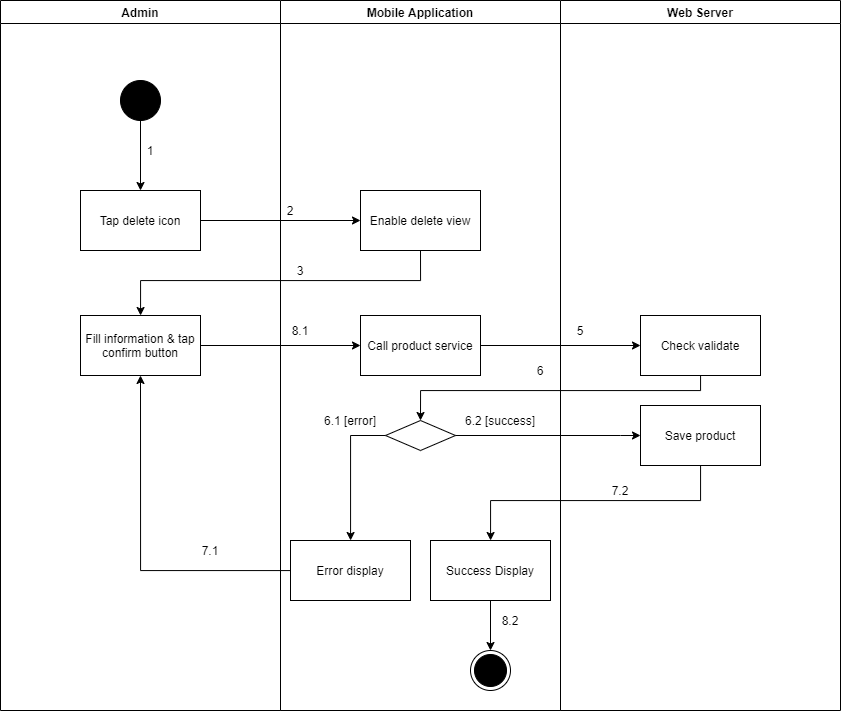

The diagram above was exported from draw.io. Its source (the exported page's mxGraphModel, read from the mxfile embedded in the PNG):
<mxGraphModel dx="1157" dy="-2597" grid="1" gridSize="10" guides="1" tooltips="1" connect="1" arrows="1" fold="1" page="1" pageScale="1" pageWidth="1169" pageHeight="1654" math="0" shadow="0">
  <root>
    <mxCell id="t1G2g5-Iut1CLeQS8SMC-0" />
    <mxCell id="t1G2g5-Iut1CLeQS8SMC-1" parent="t1G2g5-Iut1CLeQS8SMC-0" />
    <mxCell id="GSyL7CDSYW5CjruGZOYY-0" value="Admin" style="swimlane;" vertex="1" parent="t1G2g5-Iut1CLeQS8SMC-1">
      <mxGeometry x="120" y="4510" width="280" height="710" as="geometry" />
    </mxCell>
    <mxCell id="GSyL7CDSYW5CjruGZOYY-1" value="" style="verticalLabelPosition=bottom;verticalAlign=top;html=1;shape=mxgraph.flowchart.on-page_reference;fillColor=#000000;" vertex="1" parent="GSyL7CDSYW5CjruGZOYY-0">
      <mxGeometry x="120" y="80" width="40" height="40" as="geometry" />
    </mxCell>
    <mxCell id="GSyL7CDSYW5CjruGZOYY-2" value="1" style="text;html=1;strokeColor=none;fillColor=none;align=center;verticalAlign=middle;whiteSpace=wrap;rounded=0;" vertex="1" parent="GSyL7CDSYW5CjruGZOYY-0">
      <mxGeometry x="140" y="140" width="20" height="20" as="geometry" />
    </mxCell>
    <mxCell id="GSyL7CDSYW5CjruGZOYY-3" value="Fill information &amp;amp; tap confirm button" style="whiteSpace=wrap;html=1;fillColor=#FFFFFF;" vertex="1" parent="GSyL7CDSYW5CjruGZOYY-0">
      <mxGeometry x="80" y="315" width="120" height="60" as="geometry" />
    </mxCell>
    <mxCell id="GSyL7CDSYW5CjruGZOYY-4" value="7.1" style="text;html=1;strokeColor=none;fillColor=none;align=center;verticalAlign=middle;whiteSpace=wrap;rounded=0;" vertex="1" parent="GSyL7CDSYW5CjruGZOYY-0">
      <mxGeometry x="200" y="540" width="20" height="20" as="geometry" />
    </mxCell>
    <mxCell id="GSyL7CDSYW5CjruGZOYY-5" value="Mobile Application" style="swimlane;" vertex="1" parent="t1G2g5-Iut1CLeQS8SMC-1">
      <mxGeometry x="400" y="4510" width="280" height="710" as="geometry" />
    </mxCell>
    <mxCell id="GSyL7CDSYW5CjruGZOYY-6" value="" style="ellipse;html=1;shape=endState;fillColor=#000000;strokeColor=#000000;align=center;" vertex="1" parent="GSyL7CDSYW5CjruGZOYY-5">
      <mxGeometry x="190" y="650" width="40" height="40" as="geometry" />
    </mxCell>
    <mxCell id="GSyL7CDSYW5CjruGZOYY-7" value="Enable delete view" style="whiteSpace=wrap;html=1;verticalAlign=middle;fillColor=#FFFFFF;align=center;" vertex="1" parent="GSyL7CDSYW5CjruGZOYY-5">
      <mxGeometry x="80" y="190" width="120" height="60" as="geometry" />
    </mxCell>
    <mxCell id="GSyL7CDSYW5CjruGZOYY-8" value="" style="rhombus;whiteSpace=wrap;html=1;fillColor=#FFFFFF;" vertex="1" parent="GSyL7CDSYW5CjruGZOYY-5">
      <mxGeometry x="105" y="420" width="70" height="30" as="geometry" />
    </mxCell>
    <mxCell id="GSyL7CDSYW5CjruGZOYY-9" value="Error display" style="whiteSpace=wrap;html=1;fillColor=#FFFFFF;" vertex="1" parent="GSyL7CDSYW5CjruGZOYY-5">
      <mxGeometry x="10" y="540" width="120" height="60" as="geometry" />
    </mxCell>
    <mxCell id="GSyL7CDSYW5CjruGZOYY-10" value="" style="edgeStyle=orthogonalEdgeStyle;rounded=0;orthogonalLoop=1;jettySize=auto;html=1;" edge="1" parent="GSyL7CDSYW5CjruGZOYY-5" source="GSyL7CDSYW5CjruGZOYY-8" target="GSyL7CDSYW5CjruGZOYY-9">
      <mxGeometry relative="1" as="geometry">
        <Array as="points">
          <mxPoint x="70" y="435" />
        </Array>
      </mxGeometry>
    </mxCell>
    <mxCell id="GSyL7CDSYW5CjruGZOYY-11" value="2" style="text;html=1;strokeColor=none;fillColor=none;align=center;verticalAlign=middle;whiteSpace=wrap;rounded=0;" vertex="1" parent="GSyL7CDSYW5CjruGZOYY-5">
      <mxGeometry y="200" width="20" height="20" as="geometry" />
    </mxCell>
    <mxCell id="GSyL7CDSYW5CjruGZOYY-12" value="3" style="text;html=1;strokeColor=none;fillColor=none;align=center;verticalAlign=middle;whiteSpace=wrap;rounded=0;" vertex="1" parent="GSyL7CDSYW5CjruGZOYY-5">
      <mxGeometry x="10" y="260" width="20" height="20" as="geometry" />
    </mxCell>
    <mxCell id="GSyL7CDSYW5CjruGZOYY-13" value="6.1 [error]" style="text;html=1;strokeColor=none;fillColor=none;align=center;verticalAlign=middle;whiteSpace=wrap;rounded=0;" vertex="1" parent="GSyL7CDSYW5CjruGZOYY-5">
      <mxGeometry x="30" y="410" width="80" height="20" as="geometry" />
    </mxCell>
    <mxCell id="GSyL7CDSYW5CjruGZOYY-14" value="6.2 [success]" style="text;html=1;strokeColor=none;fillColor=none;align=center;verticalAlign=middle;whiteSpace=wrap;rounded=0;" vertex="1" parent="GSyL7CDSYW5CjruGZOYY-5">
      <mxGeometry x="180" y="410" width="80" height="20" as="geometry" />
    </mxCell>
    <mxCell id="GSyL7CDSYW5CjruGZOYY-15" value="Call product service" style="whiteSpace=wrap;html=1;fillColor=#FFFFFF;" vertex="1" parent="GSyL7CDSYW5CjruGZOYY-5">
      <mxGeometry x="80" y="315" width="120" height="60" as="geometry" />
    </mxCell>
    <mxCell id="GSyL7CDSYW5CjruGZOYY-16" style="edgeStyle=orthogonalEdgeStyle;rounded=0;orthogonalLoop=1;jettySize=auto;html=1;entryX=0.5;entryY=0;entryDx=0;entryDy=0;" edge="1" parent="GSyL7CDSYW5CjruGZOYY-5" source="GSyL7CDSYW5CjruGZOYY-17" target="GSyL7CDSYW5CjruGZOYY-6">
      <mxGeometry relative="1" as="geometry" />
    </mxCell>
    <mxCell id="GSyL7CDSYW5CjruGZOYY-17" value="Success Display" style="whiteSpace=wrap;html=1;fillColor=#FFFFFF;" vertex="1" parent="GSyL7CDSYW5CjruGZOYY-5">
      <mxGeometry x="150" y="540" width="120" height="60" as="geometry" />
    </mxCell>
    <mxCell id="GSyL7CDSYW5CjruGZOYY-18" value="8.2" style="text;html=1;strokeColor=none;fillColor=none;align=center;verticalAlign=middle;whiteSpace=wrap;rounded=0;" vertex="1" parent="GSyL7CDSYW5CjruGZOYY-5">
      <mxGeometry x="220" y="610" width="20" height="20" as="geometry" />
    </mxCell>
    <mxCell id="GSyL7CDSYW5CjruGZOYY-19" value="Web Server" style="swimlane;" vertex="1" parent="t1G2g5-Iut1CLeQS8SMC-1">
      <mxGeometry x="680" y="4510" width="280" height="710" as="geometry" />
    </mxCell>
    <mxCell id="GSyL7CDSYW5CjruGZOYY-20" value="Check validate" style="whiteSpace=wrap;html=1;fillColor=#FFFFFF;" vertex="1" parent="GSyL7CDSYW5CjruGZOYY-19">
      <mxGeometry x="80" y="315" width="120" height="60" as="geometry" />
    </mxCell>
    <mxCell id="GSyL7CDSYW5CjruGZOYY-21" value="5" style="text;html=1;strokeColor=none;fillColor=none;align=center;verticalAlign=middle;whiteSpace=wrap;rounded=0;" vertex="1" parent="GSyL7CDSYW5CjruGZOYY-19">
      <mxGeometry x="10" y="320" width="20" height="20" as="geometry" />
    </mxCell>
    <mxCell id="GSyL7CDSYW5CjruGZOYY-22" value="Save product" style="whiteSpace=wrap;html=1;fillColor=#FFFFFF;" vertex="1" parent="GSyL7CDSYW5CjruGZOYY-19">
      <mxGeometry x="80" y="405" width="120" height="60" as="geometry" />
    </mxCell>
    <mxCell id="GSyL7CDSYW5CjruGZOYY-23" value="" style="edgeStyle=orthogonalEdgeStyle;rounded=0;orthogonalLoop=1;jettySize=auto;html=1;" edge="1" parent="t1G2g5-Iut1CLeQS8SMC-1" source="GSyL7CDSYW5CjruGZOYY-24" target="GSyL7CDSYW5CjruGZOYY-7">
      <mxGeometry relative="1" as="geometry" />
    </mxCell>
    <mxCell id="GSyL7CDSYW5CjruGZOYY-24" value="Tap delete icon" style="whiteSpace=wrap;html=1;verticalAlign=middle;fillColor=#FFFFFF;align=center;" vertex="1" parent="t1G2g5-Iut1CLeQS8SMC-1">
      <mxGeometry x="200" y="4700" width="120" height="60" as="geometry" />
    </mxCell>
    <mxCell id="GSyL7CDSYW5CjruGZOYY-25" value="" style="edgeStyle=orthogonalEdgeStyle;rounded=0;orthogonalLoop=1;jettySize=auto;html=1;" edge="1" parent="t1G2g5-Iut1CLeQS8SMC-1" source="GSyL7CDSYW5CjruGZOYY-1" target="GSyL7CDSYW5CjruGZOYY-24">
      <mxGeometry relative="1" as="geometry" />
    </mxCell>
    <mxCell id="GSyL7CDSYW5CjruGZOYY-26" style="edgeStyle=orthogonalEdgeStyle;rounded=0;orthogonalLoop=1;jettySize=auto;html=1;exitX=0.5;exitY=1;exitDx=0;exitDy=0;" edge="1" parent="t1G2g5-Iut1CLeQS8SMC-1" source="GSyL7CDSYW5CjruGZOYY-7" target="GSyL7CDSYW5CjruGZOYY-3">
      <mxGeometry relative="1" as="geometry">
        <Array as="points">
          <mxPoint x="540" y="4790" />
          <mxPoint x="260" y="4790" />
        </Array>
      </mxGeometry>
    </mxCell>
    <mxCell id="GSyL7CDSYW5CjruGZOYY-27" style="edgeStyle=orthogonalEdgeStyle;rounded=0;orthogonalLoop=1;jettySize=auto;html=1;entryX=0.5;entryY=1;entryDx=0;entryDy=0;" edge="1" parent="t1G2g5-Iut1CLeQS8SMC-1" source="GSyL7CDSYW5CjruGZOYY-9" target="GSyL7CDSYW5CjruGZOYY-3">
      <mxGeometry relative="1" as="geometry" />
    </mxCell>
    <mxCell id="GSyL7CDSYW5CjruGZOYY-28" value="" style="edgeStyle=orthogonalEdgeStyle;rounded=0;orthogonalLoop=1;jettySize=auto;html=1;" edge="1" parent="t1G2g5-Iut1CLeQS8SMC-1" source="GSyL7CDSYW5CjruGZOYY-3" target="GSyL7CDSYW5CjruGZOYY-15">
      <mxGeometry relative="1" as="geometry" />
    </mxCell>
    <mxCell id="GSyL7CDSYW5CjruGZOYY-29" value="" style="edgeStyle=orthogonalEdgeStyle;rounded=0;orthogonalLoop=1;jettySize=auto;html=1;" edge="1" parent="t1G2g5-Iut1CLeQS8SMC-1" source="GSyL7CDSYW5CjruGZOYY-15" target="GSyL7CDSYW5CjruGZOYY-20">
      <mxGeometry relative="1" as="geometry" />
    </mxCell>
    <mxCell id="GSyL7CDSYW5CjruGZOYY-30" style="edgeStyle=orthogonalEdgeStyle;rounded=0;orthogonalLoop=1;jettySize=auto;html=1;entryX=0.5;entryY=0;entryDx=0;entryDy=0;" edge="1" parent="t1G2g5-Iut1CLeQS8SMC-1" source="GSyL7CDSYW5CjruGZOYY-20" target="GSyL7CDSYW5CjruGZOYY-8">
      <mxGeometry relative="1" as="geometry">
        <Array as="points">
          <mxPoint x="820" y="4900" />
          <mxPoint x="540" y="4900" />
        </Array>
      </mxGeometry>
    </mxCell>
    <mxCell id="GSyL7CDSYW5CjruGZOYY-31" value="8.1" style="text;html=1;strokeColor=none;fillColor=none;align=center;verticalAlign=middle;whiteSpace=wrap;rounded=0;" vertex="1" parent="t1G2g5-Iut1CLeQS8SMC-1">
      <mxGeometry x="410" y="4830" width="20" height="20" as="geometry" />
    </mxCell>
    <mxCell id="GSyL7CDSYW5CjruGZOYY-32" value="6" style="text;html=1;strokeColor=none;fillColor=none;align=center;verticalAlign=middle;whiteSpace=wrap;rounded=0;" vertex="1" parent="t1G2g5-Iut1CLeQS8SMC-1">
      <mxGeometry x="650" y="4870" width="20" height="20" as="geometry" />
    </mxCell>
    <mxCell id="GSyL7CDSYW5CjruGZOYY-33" value="" style="edgeStyle=orthogonalEdgeStyle;rounded=0;orthogonalLoop=1;jettySize=auto;html=1;" edge="1" parent="t1G2g5-Iut1CLeQS8SMC-1" source="GSyL7CDSYW5CjruGZOYY-8" target="GSyL7CDSYW5CjruGZOYY-22">
      <mxGeometry relative="1" as="geometry">
        <Array as="points">
          <mxPoint x="740" y="4945" />
          <mxPoint x="740" y="4945" />
        </Array>
      </mxGeometry>
    </mxCell>
    <mxCell id="GSyL7CDSYW5CjruGZOYY-34" value="" style="edgeStyle=orthogonalEdgeStyle;rounded=0;orthogonalLoop=1;jettySize=auto;html=1;" edge="1" parent="t1G2g5-Iut1CLeQS8SMC-1" source="GSyL7CDSYW5CjruGZOYY-22" target="GSyL7CDSYW5CjruGZOYY-17">
      <mxGeometry relative="1" as="geometry">
        <Array as="points">
          <mxPoint x="820" y="5010" />
          <mxPoint x="610" y="5010" />
        </Array>
      </mxGeometry>
    </mxCell>
    <mxCell id="GSyL7CDSYW5CjruGZOYY-35" value="7.2" style="text;html=1;strokeColor=none;fillColor=none;align=center;verticalAlign=middle;whiteSpace=wrap;rounded=0;" vertex="1" parent="t1G2g5-Iut1CLeQS8SMC-1">
      <mxGeometry x="730" y="4990" width="20" height="20" as="geometry" />
    </mxCell>
  </root>
</mxGraphModel>